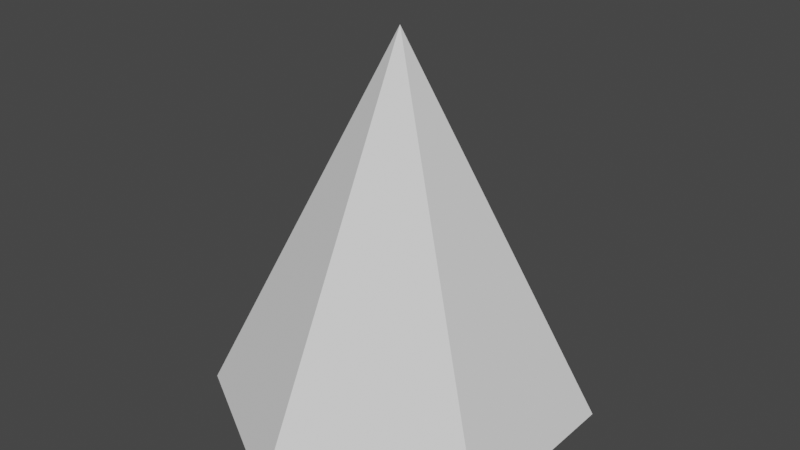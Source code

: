 # Source: ThrustEffect.blend  (saved by Blender 3.2.14; exported with 4.5.12 LTS)
import bpy
from mathutils import Matrix  # noqa: F401  (used for matrix-valued properties, if any)

bpy.ops.wm.read_factory_settings(use_empty=True)
scene = bpy.context.scene
scene.name = 'Scene'

# ---- collections
col_collection = bpy.data.collections.new('Collection'); scene.collection.children.link(col_collection)

# ---- world
world_world = bpy.data.worlds.new('World'); scene.world = world_world
world_world.use_nodes = True; world_world.node_tree.nodes.clear()
_N = world_world.node_tree.nodes; _L = world_world.node_tree.links
n0 = _N.new('ShaderNodeOutputWorld'); n0.name = 'World Output'; n0.location = (300, 300)
n1 = _N.new('ShaderNodeBackground'); n1.name = 'Background'; n1.location = (10, 300)
n1.inputs[0].default_value = (0.05088, 0.05088, 0.05088, 1.0)
_L.new(n1.outputs[0], n0.inputs[0])
n0.is_active_output = True
world_world.color = (0.05088, 0.05088, 0.05088)
world_world.use_sun_shadow = False
world_world.sun_shadow_jitter_overblur = 0.0

# ---- meshes
me_cone = bpy.data.meshes.new('Cone')
me_cone.from_pydata([(0.0, 1.0, -1.0), (0.866, 0.5, -1.0), (0.866, -0.5, -1.0), (-8.742e-08, -1.0, -1.0), (-0.866, -0.5, -1.0), (-0.866, 0.5, -1.0), (0.0, 0.0, 1.0)], [], [(0, 6, 1), (1, 6, 2), (2, 6, 3), (3, 6, 4), (0, 1, 2, 3, 4, 5), (4, 6, 5), (5, 6, 0)])
_uv = me_cone.uv_layers.new(name='UVMap')
_uv.uv.foreach_set('vector', [0.5405, 0.8999, 0.9763, 9.879e-05, 0.9763, 0.9999, -0.0117, 0.0119, 0.9881, 0.0119, 0.08828, 0.4477, 0.08828, 0.4477, 0.9881, 0.0119, 0.3682, 0.7963, 0.3682, 0.7963, 0.9881, 0.0119, 0.7721, 0.9881, 0.1641, 0.9754, 0.295, 0.8998, 0.295, 0.7486, 0.1641, 0.673, 0.03312, 0.7486, 0.03312, 0.8998, 9.879e-05, 0.2161, 0.9763, 9.879e-05, 0.1919, 0.62, 0.1919, 0.62, 0.9763, 9.879e-05, 0.5405, 0.8999])
me_cone.update()

# ---- objects
ob_cone = bpy.data.objects.new('Cone', me_cone)

# ---- transforms, parenting, visibility, modifiers, constraints
ob_cone.location = (0.0, 0.0, 0.0)

# ---- collection membership
col_collection.objects.link(ob_cone)

# ---- scene / render settings (as saved in the file)
scene.frame_start = 1; scene.frame_end = 250; scene.frame_set(1)
scene.render.engine = 'BLENDER_EEVEE_NEXT'
scene.cycles.sampling_pattern = 'TABULATED_SOBOL'
scene.cycles.use_light_tree = False
scene.view_settings.view_transform = 'Filmic'
bpy.context.view_layer.update()

# ---- added for rendering (the .blend has no active camera and no usable light): camera, sun
cam_auto = bpy.data.cameras.new('AutoCamera')
cam_auto.lens = 50.0
cam_auto.sensor_width = 36.0
cam_auto.clip_end = 1000.0
ob_auto_camera = bpy.data.objects.new('AutoCamera', cam_auto)
scene.collection.objects.link(ob_auto_camera)
ob_auto_camera.location = (3.06862, -3.68235, 2.4549)
ob_auto_camera.rotation_euler = (1.09748, -7.21219e-08, 0.694738)
scene.camera = ob_auto_camera
light_auto_sun = bpy.data.lights.new('AutoSun', 'SUN')
light_auto_sun.energy = 3.0
light_auto_sun.angle = 0.0523599
ob_auto_sun = bpy.data.objects.new('AutoSun', light_auto_sun)
scene.collection.objects.link(ob_auto_sun)
ob_auto_sun.rotation_euler = (0.872665, 0.174533, 0.523599)
bpy.context.view_layer.update()
